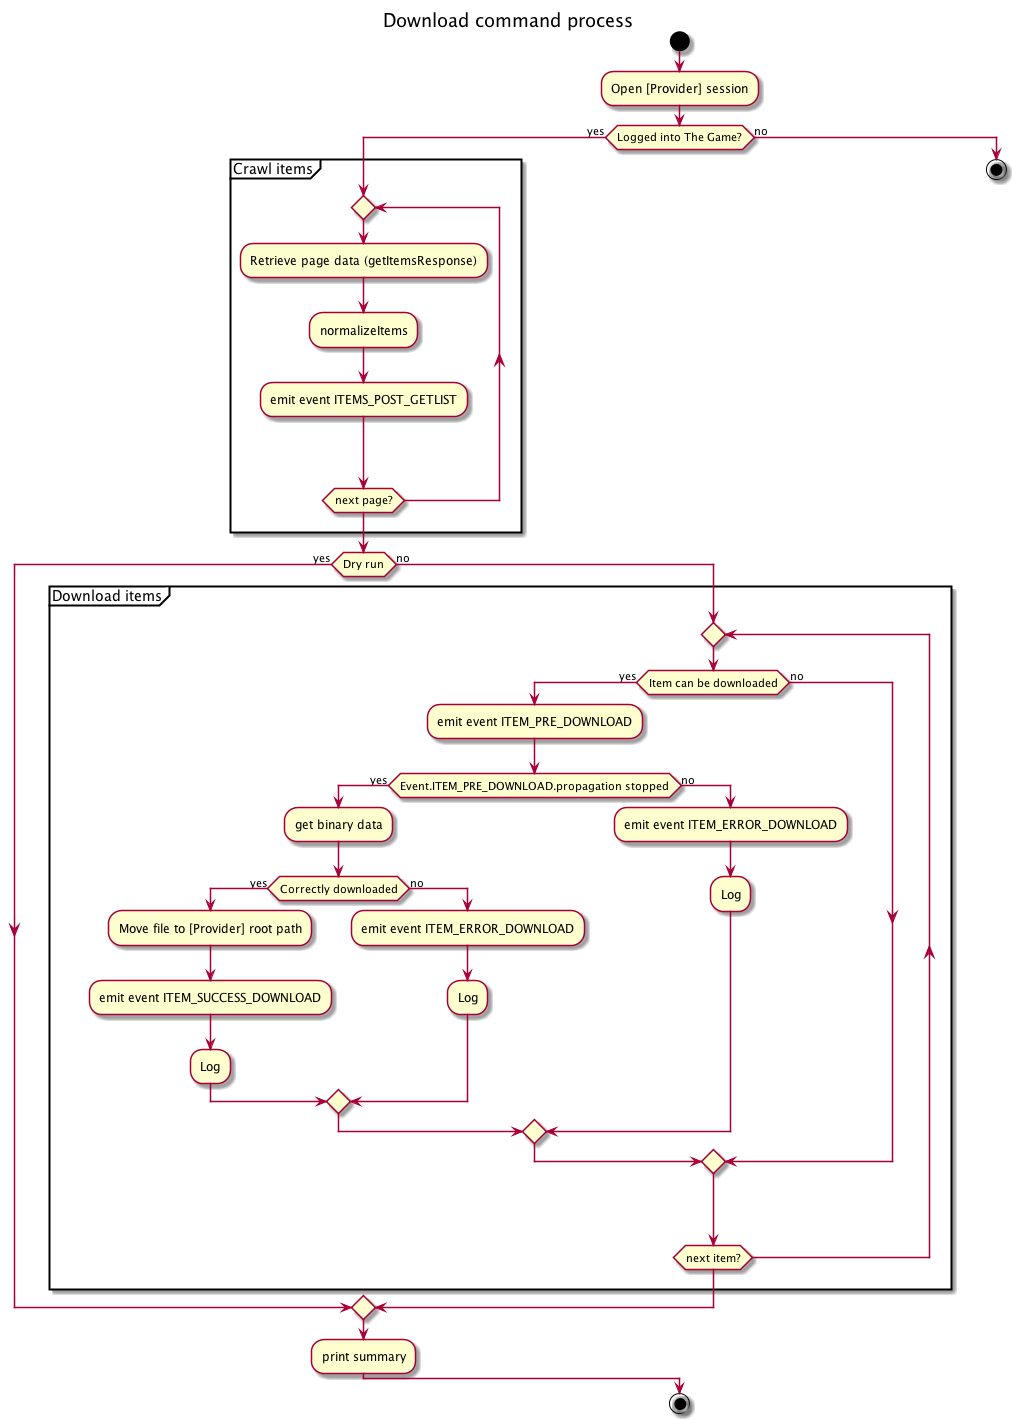

The diagram above was rendered by PlantUML. Its source (embedded in the PNG):
@startuml

title Download command process


start

:Open [Provider] session;


if (Logged into The Game?) then (yes)
    partition "Crawl items" {
    repeat
    :Retrieve page data (getItemsResponse);
    :normalizeItems;
    :emit event ITEMS_POST_GETLIST;
    repeat while(next page?)
}
    if (Dry run) then (yes)
    else (no)
        partition "Download items" {
    repeat
    if (Item can be downloaded) then (yes)
        :emit event ITEM_PRE_DOWNLOAD;
        if (Event.ITEM_PRE_DOWNLOAD.propagation stopped) then (yes)
        :get binary data;
            if (Correctly downloaded) then (yes)
            :Move file to [Provider] root path;
            :emit event ITEM_SUCCESS_DOWNLOAD;
            :Log;
            else (no)
            :emit event ITEM_ERROR_DOWNLOAD;
            :Log;
            endif
        else (no)
        :emit event ITEM_ERROR_DOWNLOAD;
        :Log;
        endif
    else (no)
    endif
    repeat while(next item?)
}
    endif
    :print summary;
else (no)
  stop
endif


stop

@enduml